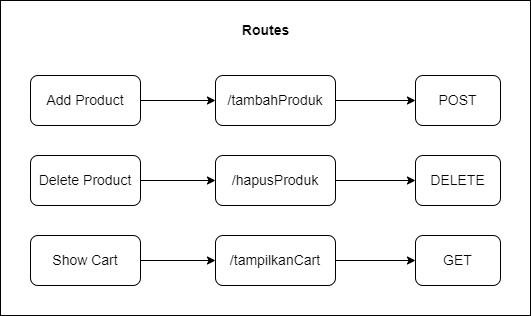

The diagram above was exported from draw.io. Its source (the exported page's mxGraphModel, read from the mxfile embedded in the PNG):
<mxGraphModel dx="1120" dy="427" grid="1" gridSize="10" guides="1" tooltips="1" connect="1" arrows="1" fold="1" page="1" pageScale="1" pageWidth="850" pageHeight="1100" math="0" shadow="0">
  <root>
    <mxCell id="0" />
    <mxCell id="1" parent="0" />
    <mxCell id="wbYMCp0cT0smFyZuvqY1-18" value="" style="rounded=0;whiteSpace=wrap;html=1;fontSize=14;" vertex="1" parent="1">
      <mxGeometry x="160" y="65" width="530" height="315" as="geometry" />
    </mxCell>
    <mxCell id="wbYMCp0cT0smFyZuvqY1-1" value="&lt;font style=&quot;font-size: 14px;&quot;&gt;&lt;b&gt;Routes&lt;/b&gt;&lt;/font&gt;" style="text;html=1;align=center;verticalAlign=middle;resizable=0;points=[];autosize=1;strokeColor=none;fillColor=none;" vertex="1" parent="1">
      <mxGeometry x="390" y="80" width="70" height="30" as="geometry" />
    </mxCell>
    <mxCell id="wbYMCp0cT0smFyZuvqY1-5" value="" style="edgeStyle=orthogonalEdgeStyle;rounded=0;orthogonalLoop=1;jettySize=auto;html=1;fontSize=14;" edge="1" parent="1" source="wbYMCp0cT0smFyZuvqY1-2" target="wbYMCp0cT0smFyZuvqY1-4">
      <mxGeometry relative="1" as="geometry" />
    </mxCell>
    <mxCell id="wbYMCp0cT0smFyZuvqY1-2" value="Add Product" style="rounded=1;whiteSpace=wrap;html=1;fontSize=14;" vertex="1" parent="1">
      <mxGeometry x="190" y="140" width="110" height="50" as="geometry" />
    </mxCell>
    <mxCell id="wbYMCp0cT0smFyZuvqY1-7" value="" style="edgeStyle=orthogonalEdgeStyle;rounded=0;orthogonalLoop=1;jettySize=auto;html=1;fontSize=14;" edge="1" parent="1" source="wbYMCp0cT0smFyZuvqY1-4" target="wbYMCp0cT0smFyZuvqY1-6">
      <mxGeometry relative="1" as="geometry" />
    </mxCell>
    <mxCell id="wbYMCp0cT0smFyZuvqY1-4" value="/tambahProduk" style="whiteSpace=wrap;html=1;fontSize=14;rounded=1;" vertex="1" parent="1">
      <mxGeometry x="375" y="140" width="120" height="50" as="geometry" />
    </mxCell>
    <mxCell id="wbYMCp0cT0smFyZuvqY1-6" value="POST" style="whiteSpace=wrap;html=1;fontSize=14;rounded=1;" vertex="1" parent="1">
      <mxGeometry x="575" y="140" width="85" height="50" as="geometry" />
    </mxCell>
    <mxCell id="wbYMCp0cT0smFyZuvqY1-8" value="" style="edgeStyle=orthogonalEdgeStyle;rounded=0;orthogonalLoop=1;jettySize=auto;html=1;fontSize=14;" edge="1" parent="1" source="wbYMCp0cT0smFyZuvqY1-9" target="wbYMCp0cT0smFyZuvqY1-11">
      <mxGeometry relative="1" as="geometry" />
    </mxCell>
    <mxCell id="wbYMCp0cT0smFyZuvqY1-9" value="Delete Product" style="rounded=1;whiteSpace=wrap;html=1;fontSize=14;" vertex="1" parent="1">
      <mxGeometry x="190" y="220" width="110" height="50" as="geometry" />
    </mxCell>
    <mxCell id="wbYMCp0cT0smFyZuvqY1-10" value="" style="edgeStyle=orthogonalEdgeStyle;rounded=0;orthogonalLoop=1;jettySize=auto;html=1;fontSize=14;" edge="1" parent="1" source="wbYMCp0cT0smFyZuvqY1-11" target="wbYMCp0cT0smFyZuvqY1-12">
      <mxGeometry relative="1" as="geometry" />
    </mxCell>
    <mxCell id="wbYMCp0cT0smFyZuvqY1-11" value="/hapusProduk" style="whiteSpace=wrap;html=1;fontSize=14;rounded=1;" vertex="1" parent="1">
      <mxGeometry x="375" y="220" width="120" height="50" as="geometry" />
    </mxCell>
    <mxCell id="wbYMCp0cT0smFyZuvqY1-12" value="DELETE" style="whiteSpace=wrap;html=1;fontSize=14;rounded=1;" vertex="1" parent="1">
      <mxGeometry x="575" y="220" width="85" height="50" as="geometry" />
    </mxCell>
    <mxCell id="wbYMCp0cT0smFyZuvqY1-13" value="" style="edgeStyle=orthogonalEdgeStyle;rounded=0;orthogonalLoop=1;jettySize=auto;html=1;fontSize=14;" edge="1" parent="1" source="wbYMCp0cT0smFyZuvqY1-14" target="wbYMCp0cT0smFyZuvqY1-16">
      <mxGeometry relative="1" as="geometry" />
    </mxCell>
    <mxCell id="wbYMCp0cT0smFyZuvqY1-14" value="Show Cart" style="rounded=1;whiteSpace=wrap;html=1;fontSize=14;" vertex="1" parent="1">
      <mxGeometry x="190" y="300" width="110" height="50" as="geometry" />
    </mxCell>
    <mxCell id="wbYMCp0cT0smFyZuvqY1-15" value="" style="edgeStyle=orthogonalEdgeStyle;rounded=0;orthogonalLoop=1;jettySize=auto;html=1;fontSize=14;" edge="1" parent="1" source="wbYMCp0cT0smFyZuvqY1-16" target="wbYMCp0cT0smFyZuvqY1-17">
      <mxGeometry relative="1" as="geometry" />
    </mxCell>
    <mxCell id="wbYMCp0cT0smFyZuvqY1-16" value="/tampilkanCart" style="whiteSpace=wrap;html=1;fontSize=14;rounded=1;" vertex="1" parent="1">
      <mxGeometry x="375" y="300" width="120" height="50" as="geometry" />
    </mxCell>
    <mxCell id="wbYMCp0cT0smFyZuvqY1-17" value="GET" style="whiteSpace=wrap;html=1;fontSize=14;rounded=1;" vertex="1" parent="1">
      <mxGeometry x="575" y="300" width="85" height="50" as="geometry" />
    </mxCell>
  </root>
</mxGraphModel>